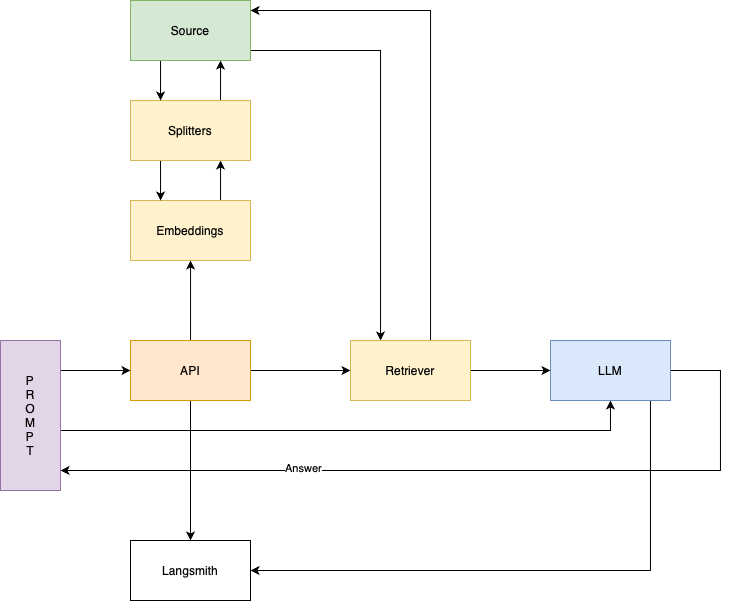

The diagram above was exported from draw.io. Its source (the exported page's mxGraphModel, read from the mxfile embedded in the PNG):
<mxGraphModel dx="1247" dy="722" grid="1" gridSize="10" guides="1" tooltips="1" connect="1" arrows="1" fold="1" page="1" pageScale="1" pageWidth="850" pageHeight="1100" math="0" shadow="0">
  <root>
    <mxCell id="0" />
    <mxCell id="1" parent="0" />
    <mxCell id="2" style="edgeStyle=orthogonalEdgeStyle;rounded=0;orthogonalLoop=1;jettySize=auto;html=1;" edge="1" source="5" target="7" parent="1">
      <mxGeometry relative="1" as="geometry">
        <Array as="points">
          <mxPoint x="250" y="350" />
          <mxPoint x="250" y="350" />
        </Array>
      </mxGeometry>
    </mxCell>
    <mxCell id="3" style="edgeStyle=orthogonalEdgeStyle;rounded=0;orthogonalLoop=1;jettySize=auto;html=1;" edge="1" source="5" target="23" parent="1">
      <mxGeometry relative="1" as="geometry">
        <mxPoint x="250" y="550" as="targetPoint" />
      </mxGeometry>
    </mxCell>
    <mxCell id="4" style="edgeStyle=orthogonalEdgeStyle;rounded=0;orthogonalLoop=1;jettySize=auto;html=1;" edge="1" source="5" target="24" parent="1">
      <mxGeometry relative="1" as="geometry" />
    </mxCell>
    <mxCell id="5" value="API" style="rounded=0;whiteSpace=wrap;html=1;fillColor=#ffe6cc;strokeColor=#d79b00;" vertex="1" parent="1">
      <mxGeometry x="190" y="390" width="120" height="60" as="geometry" />
    </mxCell>
    <mxCell id="6" style="edgeStyle=orthogonalEdgeStyle;rounded=0;orthogonalLoop=1;jettySize=auto;html=1;" edge="1" source="7" target="10" parent="1">
      <mxGeometry relative="1" as="geometry">
        <Array as="points">
          <mxPoint x="280" y="230" />
          <mxPoint x="280" y="230" />
        </Array>
      </mxGeometry>
    </mxCell>
    <mxCell id="7" value="Embeddings" style="rounded=0;whiteSpace=wrap;html=1;fillColor=#fff2cc;strokeColor=#d6b656;" vertex="1" parent="1">
      <mxGeometry x="190" y="250" width="120" height="60" as="geometry" />
    </mxCell>
    <mxCell id="8" style="edgeStyle=orthogonalEdgeStyle;rounded=0;orthogonalLoop=1;jettySize=auto;html=1;" edge="1" source="10" target="13" parent="1">
      <mxGeometry relative="1" as="geometry">
        <Array as="points">
          <mxPoint x="280" y="130" />
          <mxPoint x="280" y="130" />
        </Array>
      </mxGeometry>
    </mxCell>
    <mxCell id="9" style="edgeStyle=orthogonalEdgeStyle;rounded=0;orthogonalLoop=1;jettySize=auto;html=1;" edge="1" source="10" target="7" parent="1">
      <mxGeometry relative="1" as="geometry">
        <Array as="points">
          <mxPoint x="220" y="230" />
          <mxPoint x="220" y="230" />
        </Array>
      </mxGeometry>
    </mxCell>
    <mxCell id="10" value="Splitters" style="rounded=0;whiteSpace=wrap;html=1;fillColor=#fff2cc;strokeColor=#d6b656;" vertex="1" parent="1">
      <mxGeometry x="190" y="150" width="120" height="60" as="geometry" />
    </mxCell>
    <mxCell id="11" style="edgeStyle=orthogonalEdgeStyle;rounded=0;orthogonalLoop=1;jettySize=auto;html=1;" edge="1" source="13" target="23" parent="1">
      <mxGeometry relative="1" as="geometry">
        <Array as="points">
          <mxPoint x="440" y="100" />
        </Array>
      </mxGeometry>
    </mxCell>
    <mxCell id="12" style="edgeStyle=orthogonalEdgeStyle;rounded=0;orthogonalLoop=1;jettySize=auto;html=1;" edge="1" source="13" target="10" parent="1">
      <mxGeometry relative="1" as="geometry">
        <Array as="points">
          <mxPoint x="220" y="130" />
          <mxPoint x="220" y="130" />
        </Array>
      </mxGeometry>
    </mxCell>
    <mxCell id="13" value="Source" style="rounded=0;whiteSpace=wrap;html=1;fillColor=#d5e8d4;strokeColor=#82b366;" vertex="1" parent="1">
      <mxGeometry x="190" y="50" width="120" height="60" as="geometry" />
    </mxCell>
    <mxCell id="14" style="edgeStyle=orthogonalEdgeStyle;rounded=0;orthogonalLoop=1;jettySize=auto;html=1;" edge="1" source="16" target="5" parent="1">
      <mxGeometry relative="1" as="geometry">
        <Array as="points">
          <mxPoint x="140" y="420" />
          <mxPoint x="140" y="420" />
        </Array>
      </mxGeometry>
    </mxCell>
    <mxCell id="15" style="edgeStyle=orthogonalEdgeStyle;rounded=0;orthogonalLoop=1;jettySize=auto;html=1;" edge="1" source="16" target="20" parent="1">
      <mxGeometry relative="1" as="geometry">
        <Array as="points">
          <mxPoint x="670" y="480" />
        </Array>
      </mxGeometry>
    </mxCell>
    <mxCell id="16" value="P&lt;div&gt;R&lt;/div&gt;&lt;div&gt;O&lt;/div&gt;&lt;div&gt;M&lt;/div&gt;&lt;div&gt;P&lt;/div&gt;&lt;div&gt;T&lt;/div&gt;" style="rounded=0;whiteSpace=wrap;html=1;fillColor=#e1d5e7;strokeColor=#9673a6;" vertex="1" parent="1">
      <mxGeometry x="60" y="390" width="60" height="150" as="geometry" />
    </mxCell>
    <mxCell id="17" style="edgeStyle=orthogonalEdgeStyle;rounded=0;orthogonalLoop=1;jettySize=auto;html=1;" edge="1" source="20" target="16" parent="1">
      <mxGeometry relative="1" as="geometry">
        <Array as="points">
          <mxPoint x="780" y="420" />
          <mxPoint x="780" y="520" />
        </Array>
      </mxGeometry>
    </mxCell>
    <mxCell id="18" value="Answer" style="edgeLabel;html=1;align=center;verticalAlign=middle;resizable=0;points=[];" vertex="1" connectable="0" parent="17">
      <mxGeometry x="0.401" y="-2" relative="1" as="geometry">
        <mxPoint as="offset" />
      </mxGeometry>
    </mxCell>
    <mxCell id="19" style="edgeStyle=orthogonalEdgeStyle;rounded=0;orthogonalLoop=1;jettySize=auto;html=1;entryX=1;entryY=0.5;entryDx=0;entryDy=0;" edge="1" source="20" target="24" parent="1">
      <mxGeometry relative="1" as="geometry">
        <Array as="points">
          <mxPoint x="710" y="620" />
        </Array>
      </mxGeometry>
    </mxCell>
    <mxCell id="20" value="LLM" style="rounded=0;whiteSpace=wrap;html=1;fillColor=#dae8fc;strokeColor=#6c8ebf;" vertex="1" parent="1">
      <mxGeometry x="610" y="390" width="120" height="60" as="geometry" />
    </mxCell>
    <mxCell id="21" style="edgeStyle=orthogonalEdgeStyle;rounded=0;orthogonalLoop=1;jettySize=auto;html=1;" edge="1" source="23" target="13" parent="1">
      <mxGeometry relative="1" as="geometry">
        <Array as="points">
          <mxPoint x="490" y="60" />
        </Array>
      </mxGeometry>
    </mxCell>
    <mxCell id="22" style="edgeStyle=orthogonalEdgeStyle;rounded=0;orthogonalLoop=1;jettySize=auto;html=1;" edge="1" source="23" target="20" parent="1">
      <mxGeometry relative="1" as="geometry">
        <Array as="points" />
      </mxGeometry>
    </mxCell>
    <mxCell id="23" value="Retriever" style="rounded=0;whiteSpace=wrap;html=1;fillColor=#fff2cc;strokeColor=#d6b656;" vertex="1" parent="1">
      <mxGeometry x="410" y="390" width="120" height="60" as="geometry" />
    </mxCell>
    <mxCell id="24" value="Langsmith" style="rounded=0;whiteSpace=wrap;html=1;" vertex="1" parent="1">
      <mxGeometry x="190" y="590" width="120" height="60" as="geometry" />
    </mxCell>
  </root>
</mxGraphModel>